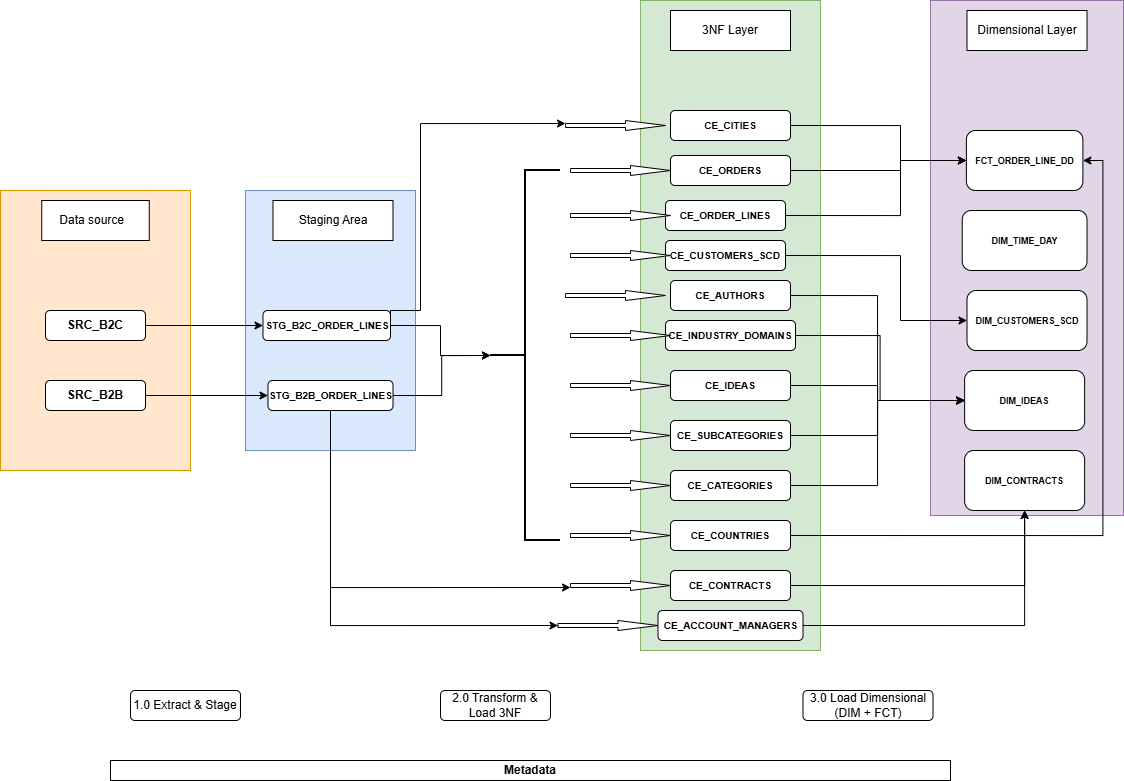

The diagram above was exported from draw.io. Its source (the exported page's mxGraphModel, read from the mxfile embedded in the PNG):
<mxGraphModel dx="1990" dy="1754" grid="1" gridSize="10" guides="1" tooltips="1" connect="1" arrows="1" fold="1" page="1" pageScale="1" pageWidth="827" pageHeight="1169" math="0" shadow="0">
  <root>
    <mxCell id="0" />
    <mxCell id="1" parent="0" />
    <mxCell id="ZdsvVsdB2p5qMlywy7zX-5" parent="1" style="rounded=0;whiteSpace=wrap;html=1;fillColor=#e1d5e7;strokeColor=#9673a6;" value="" vertex="1">
      <mxGeometry height="515" width="193" x="760" y="-20" as="geometry" />
    </mxCell>
    <mxCell id="ZdsvVsdB2p5qMlywy7zX-4" parent="1" style="rounded=0;whiteSpace=wrap;html=1;fillColor=#d5e8d4;strokeColor=#82b366;" value="" vertex="1">
      <mxGeometry height="650" width="180" x="470" y="-20" as="geometry" />
    </mxCell>
    <mxCell id="ZdsvVsdB2p5qMlywy7zX-3" parent="1" style="rounded=0;whiteSpace=wrap;html=1;fillColor=#dae8fc;strokeColor=#6c8ebf;" value="" vertex="1">
      <mxGeometry height="260" width="170" x="75" y="170" as="geometry" />
    </mxCell>
    <mxCell id="ZdsvVsdB2p5qMlywy7zX-2" parent="1" style="rounded=0;whiteSpace=wrap;html=1;fillColor=#ffe6cc;strokeColor=#d79b00;" value="" vertex="1">
      <mxGeometry height="280" width="190" x="-170" y="170" as="geometry" />
    </mxCell>
    <mxCell id="ZdsvVsdB2p5qMlywy7zX-6" parent="1" style="rounded=1;whiteSpace=wrap;html=1;" value="1.0 Extract &amp;amp; Stage" vertex="1">
      <mxGeometry height="30" width="110" x="-40" y="670" as="geometry" />
    </mxCell>
    <mxCell id="ZdsvVsdB2p5qMlywy7zX-7" parent="1" style="rounded=1;whiteSpace=wrap;html=1;" value="2.0 Transform &amp;amp; Load 3NF" vertex="1">
      <mxGeometry height="30" width="110" x="270" y="670" as="geometry" />
    </mxCell>
    <mxCell id="ZdsvVsdB2p5qMlywy7zX-8" parent="1" style="rounded=1;whiteSpace=wrap;html=1;" value="3.0 Load Dimensional (DIM + FCT)" vertex="1">
      <mxGeometry height="30" width="130" x="632.5" y="670" as="geometry" />
    </mxCell>
    <mxCell id="ZdsvVsdB2p5qMlywy7zX-73" edge="1" parent="1" source="ZdsvVsdB2p5qMlywy7zX-9" style="edgeStyle=orthogonalEdgeStyle;rounded=0;orthogonalLoop=1;jettySize=auto;html=1;exitX=1;exitY=0.5;exitDx=0;exitDy=0;entryX=0;entryY=0.5;entryDx=0;entryDy=0;" target="ZdsvVsdB2p5qMlywy7zX-11">
      <mxGeometry relative="1" as="geometry" />
    </mxCell>
    <mxCell id="ZdsvVsdB2p5qMlywy7zX-9" parent="1" style="rounded=1;whiteSpace=wrap;html=1;" value="&lt;div&gt;&lt;b&gt;SRC_B2C&lt;/b&gt;&lt;/div&gt;" vertex="1">
      <mxGeometry height="30" width="100" x="-125" y="290" as="geometry" />
    </mxCell>
    <mxCell id="ZdsvVsdB2p5qMlywy7zX-74" edge="1" parent="1" source="ZdsvVsdB2p5qMlywy7zX-10" style="edgeStyle=orthogonalEdgeStyle;rounded=0;orthogonalLoop=1;jettySize=auto;html=1;exitX=1;exitY=0.5;exitDx=0;exitDy=0;" target="ZdsvVsdB2p5qMlywy7zX-12">
      <mxGeometry relative="1" as="geometry" />
    </mxCell>
    <mxCell id="ZdsvVsdB2p5qMlywy7zX-10" parent="1" style="rounded=1;whiteSpace=wrap;html=1;" value="&lt;div&gt;&lt;b&gt;SRC_B2B&lt;/b&gt;&lt;/div&gt;" vertex="1">
      <mxGeometry height="30" width="100" x="-125" y="360" as="geometry" />
    </mxCell>
    <mxCell id="ZdsvVsdB2p5qMlywy7zX-11" parent="1" style="rounded=1;whiteSpace=wrap;html=1;" value="&lt;div&gt;&lt;font style=&quot;font-size: 10px;&quot;&gt;&lt;b&gt;STG_B2C_ORDER_LINES&lt;/b&gt;&lt;/font&gt;&lt;/div&gt;" vertex="1">
      <mxGeometry height="30" width="127.5" x="92.5" y="290" as="geometry" />
    </mxCell>
    <mxCell id="ZdsvVsdB2p5qMlywy7zX-12" parent="1" style="rounded=1;whiteSpace=wrap;html=1;" value="&lt;div&gt;&lt;font style=&quot;font-size: 10px;&quot;&gt;&lt;b&gt;STG_B2B_ORDER_LINES&lt;/b&gt;&lt;/font&gt;&lt;/div&gt;" vertex="1">
      <mxGeometry height="30" width="125" x="97.5" y="360" as="geometry" />
    </mxCell>
    <mxCell id="ZdsvVsdB2p5qMlywy7zX-90" edge="1" parent="1" source="ZdsvVsdB2p5qMlywy7zX-13" style="edgeStyle=orthogonalEdgeStyle;rounded=0;orthogonalLoop=1;jettySize=auto;html=1;exitX=1;exitY=0.5;exitDx=0;exitDy=0;entryX=0;entryY=0.5;entryDx=0;entryDy=0;" target="ZdsvVsdB2p5qMlywy7zX-18">
      <mxGeometry relative="1" as="geometry">
        <Array as="points">
          <mxPoint x="730" y="195" />
          <mxPoint x="730" y="140" />
        </Array>
      </mxGeometry>
    </mxCell>
    <mxCell id="ZdsvVsdB2p5qMlywy7zX-13" parent="1" style="rounded=1;whiteSpace=wrap;html=1;" value="&lt;font style=&quot;font-size: 10px;&quot;&gt;&lt;b&gt;CE_ORDER_LINES&lt;/b&gt;&lt;/font&gt;" vertex="1">
      <mxGeometry height="30" width="120" x="495" y="180" as="geometry" />
    </mxCell>
    <mxCell id="ZdsvVsdB2p5qMlywy7zX-89" edge="1" parent="1" source="ZdsvVsdB2p5qMlywy7zX-14" style="edgeStyle=orthogonalEdgeStyle;rounded=0;orthogonalLoop=1;jettySize=auto;html=1;exitX=1;exitY=0.5;exitDx=0;exitDy=0;entryX=0;entryY=0.5;entryDx=0;entryDy=0;" target="ZdsvVsdB2p5qMlywy7zX-18">
      <mxGeometry relative="1" as="geometry">
        <Array as="points">
          <mxPoint x="730" y="150" />
          <mxPoint x="730" y="140" />
        </Array>
      </mxGeometry>
    </mxCell>
    <mxCell id="ZdsvVsdB2p5qMlywy7zX-14" parent="1" style="rounded=1;whiteSpace=wrap;html=1;" value="&lt;font style=&quot;font-size: 10px;&quot;&gt;&lt;b&gt;CE_ORDERS&lt;/b&gt;&lt;/font&gt;" vertex="1">
      <mxGeometry height="30" width="120" x="500" y="135" as="geometry" />
    </mxCell>
    <mxCell id="ZdsvVsdB2p5qMlywy7zX-88" edge="1" parent="1" source="ZdsvVsdB2p5qMlywy7zX-15" style="edgeStyle=orthogonalEdgeStyle;rounded=0;orthogonalLoop=1;jettySize=auto;html=1;exitX=1;exitY=0.5;exitDx=0;exitDy=0;entryX=0;entryY=0.5;entryDx=0;entryDy=0;" target="ZdsvVsdB2p5qMlywy7zX-77">
      <mxGeometry relative="1" as="geometry">
        <Array as="points">
          <mxPoint x="730" y="235" />
          <mxPoint x="730" y="300" />
        </Array>
      </mxGeometry>
    </mxCell>
    <mxCell id="ZdsvVsdB2p5qMlywy7zX-15" parent="1" style="rounded=1;whiteSpace=wrap;html=1;" value="&lt;font style=&quot;font-size: 10px;&quot;&gt;&lt;b&gt;CE_CUSTOMERS_SCD&lt;/b&gt;&lt;/font&gt;" vertex="1">
      <mxGeometry height="30" width="120" x="495" y="220" as="geometry" />
    </mxCell>
    <mxCell id="ZdsvVsdB2p5qMlywy7zX-17" parent="1" style="rounded=1;whiteSpace=wrap;html=1;align=center;" value="&lt;div style=&quot;&quot;&gt;&lt;font style=&quot;font-size: 9px;&quot;&gt;&lt;b&gt;DIM_TIME_DAY&lt;/b&gt;&lt;/font&gt;&lt;/div&gt;" vertex="1">
      <mxGeometry height="60" width="124.75" x="791.75" y="190" as="geometry" />
    </mxCell>
    <mxCell id="ZdsvVsdB2p5qMlywy7zX-18" parent="1" style="rounded=1;whiteSpace=wrap;html=1;" value="&lt;div&gt;&lt;font style=&quot;font-size: 9px;&quot;&gt;&lt;b&gt;FCT_ORDER_LINE_DD&lt;/b&gt;&lt;/font&gt;&lt;/div&gt;" vertex="1">
      <mxGeometry height="60" width="116.5" x="795.88" y="110" as="geometry" />
    </mxCell>
    <mxCell id="ZdsvVsdB2p5qMlywy7zX-22" parent="1" style="rounded=0;whiteSpace=wrap;html=1;" value="&lt;b&gt;Metadata&lt;/b&gt;" vertex="1">
      <mxGeometry height="20" width="840" x="-60" y="740" as="geometry" />
    </mxCell>
    <mxCell id="ZdsvVsdB2p5qMlywy7zX-23" parent="1" style="rounded=0;whiteSpace=wrap;html=1;" value="Data source&amp;nbsp;&amp;nbsp;" vertex="1">
      <mxGeometry height="40" width="107.5" x="-128.75" y="180" as="geometry" />
    </mxCell>
    <mxCell id="ZdsvVsdB2p5qMlywy7zX-86" edge="1" parent="1" source="ZdsvVsdB2p5qMlywy7zX-35" style="edgeStyle=orthogonalEdgeStyle;rounded=0;orthogonalLoop=1;jettySize=auto;html=1;exitX=1;exitY=0.5;exitDx=0;exitDy=0;entryX=0;entryY=0.5;entryDx=0;entryDy=0;" target="ZdsvVsdB2p5qMlywy7zX-75">
      <mxGeometry relative="1" as="geometry">
        <Array as="points">
          <mxPoint x="707" y="275" />
          <mxPoint x="707" y="380" />
        </Array>
      </mxGeometry>
    </mxCell>
    <mxCell id="ZdsvVsdB2p5qMlywy7zX-35" parent="1" style="rounded=1;whiteSpace=wrap;html=1;" value="&lt;font style=&quot;font-size: 10px;&quot;&gt;&lt;b&gt;CE_AUTHORS&lt;/b&gt;&lt;/font&gt;" vertex="1">
      <mxGeometry height="30" width="120" x="500" y="260" as="geometry" />
    </mxCell>
    <mxCell id="ZdsvVsdB2p5qMlywy7zX-85" edge="1" parent="1" source="ZdsvVsdB2p5qMlywy7zX-36" style="edgeStyle=orthogonalEdgeStyle;rounded=0;orthogonalLoop=1;jettySize=auto;html=1;exitX=1;exitY=0.5;exitDx=0;exitDy=0;entryX=0;entryY=0.5;entryDx=0;entryDy=0;" target="ZdsvVsdB2p5qMlywy7zX-75">
      <mxGeometry relative="1" as="geometry" />
    </mxCell>
    <mxCell id="ZdsvVsdB2p5qMlywy7zX-36" parent="1" style="rounded=1;whiteSpace=wrap;html=1;" value="&lt;font style=&quot;font-size: 10px;&quot;&gt;&lt;b&gt;CE_INDUSTRY_DOMAINS&lt;/b&gt;&lt;/font&gt;" vertex="1">
      <mxGeometry height="30" width="130" x="495" y="300" as="geometry" />
    </mxCell>
    <mxCell id="ZdsvVsdB2p5qMlywy7zX-80" edge="1" parent="1" source="ZdsvVsdB2p5qMlywy7zX-37" style="edgeStyle=orthogonalEdgeStyle;rounded=0;orthogonalLoop=1;jettySize=auto;html=1;exitX=1;exitY=0.5;exitDx=0;exitDy=0;entryX=0;entryY=0.5;entryDx=0;entryDy=0;" target="ZdsvVsdB2p5qMlywy7zX-75">
      <mxGeometry relative="1" as="geometry" />
    </mxCell>
    <mxCell id="ZdsvVsdB2p5qMlywy7zX-37" parent="1" style="rounded=1;whiteSpace=wrap;html=1;" value="&lt;font style=&quot;font-size: 10px;&quot;&gt;&lt;b&gt;CE_IDEAS&lt;/b&gt;&lt;/font&gt;" vertex="1">
      <mxGeometry height="30" width="120" x="500" y="350" as="geometry" />
    </mxCell>
    <mxCell id="ZdsvVsdB2p5qMlywy7zX-79" edge="1" parent="1" source="ZdsvVsdB2p5qMlywy7zX-38" style="edgeStyle=orthogonalEdgeStyle;rounded=0;orthogonalLoop=1;jettySize=auto;html=1;exitX=1;exitY=0.5;exitDx=0;exitDy=0;entryX=0;entryY=0.5;entryDx=0;entryDy=0;" target="ZdsvVsdB2p5qMlywy7zX-75">
      <mxGeometry relative="1" as="geometry" />
    </mxCell>
    <mxCell id="ZdsvVsdB2p5qMlywy7zX-38" parent="1" style="rounded=1;whiteSpace=wrap;html=1;" value="&lt;font style=&quot;font-size: 10px;&quot;&gt;&lt;b&gt;CE_SUBCATEGORIES&lt;/b&gt;&lt;/font&gt;" vertex="1">
      <mxGeometry height="30" width="120" x="500" y="400" as="geometry" />
    </mxCell>
    <mxCell id="ZdsvVsdB2p5qMlywy7zX-78" edge="1" parent="1" source="ZdsvVsdB2p5qMlywy7zX-39" style="edgeStyle=orthogonalEdgeStyle;rounded=0;orthogonalLoop=1;jettySize=auto;html=1;exitX=1;exitY=0.5;exitDx=0;exitDy=0;entryX=0;entryY=0.5;entryDx=0;entryDy=0;" target="ZdsvVsdB2p5qMlywy7zX-75">
      <mxGeometry relative="1" as="geometry" />
    </mxCell>
    <mxCell id="ZdsvVsdB2p5qMlywy7zX-39" parent="1" style="rounded=1;whiteSpace=wrap;html=1;" value="&lt;font style=&quot;font-size: 10px;&quot;&gt;&lt;b&gt;CE_CATEGORIES&lt;/b&gt;&lt;/font&gt;" vertex="1">
      <mxGeometry height="30" width="120" x="500" y="450" as="geometry" />
    </mxCell>
    <mxCell id="ZdsvVsdB2p5qMlywy7zX-82" edge="1" parent="1" source="ZdsvVsdB2p5qMlywy7zX-40" style="edgeStyle=orthogonalEdgeStyle;rounded=0;orthogonalLoop=1;jettySize=auto;html=1;exitX=1;exitY=0.5;exitDx=0;exitDy=0;entryX=1;entryY=0.5;entryDx=0;entryDy=0;" target="ZdsvVsdB2p5qMlywy7zX-18">
      <mxGeometry relative="1" as="geometry" />
    </mxCell>
    <mxCell id="ZdsvVsdB2p5qMlywy7zX-40" parent="1" style="rounded=1;whiteSpace=wrap;html=1;" value="&lt;font style=&quot;font-size: 10px;&quot;&gt;&lt;b&gt;CE_COUNTRIES&lt;/b&gt;&lt;/font&gt;" vertex="1">
      <mxGeometry height="30" width="120" x="500" y="500" as="geometry" />
    </mxCell>
    <mxCell id="ZdsvVsdB2p5qMlywy7zX-87" edge="1" parent="1" source="ZdsvVsdB2p5qMlywy7zX-41" style="edgeStyle=orthogonalEdgeStyle;rounded=0;orthogonalLoop=1;jettySize=auto;html=1;exitX=1;exitY=0.5;exitDx=0;exitDy=0;entryX=0;entryY=0.5;entryDx=0;entryDy=0;" target="ZdsvVsdB2p5qMlywy7zX-18">
      <mxGeometry relative="1" as="geometry">
        <Array as="points">
          <mxPoint x="730" y="105" />
          <mxPoint x="730" y="140" />
        </Array>
      </mxGeometry>
    </mxCell>
    <mxCell id="ZdsvVsdB2p5qMlywy7zX-41" parent="1" style="rounded=1;whiteSpace=wrap;html=1;" value="&lt;font style=&quot;font-size: 10px;&quot;&gt;&lt;b&gt;CE_CITIES&lt;/b&gt;&lt;/font&gt;" vertex="1">
      <mxGeometry height="30" width="120" x="500" y="90" as="geometry" />
    </mxCell>
    <mxCell id="ZdsvVsdB2p5qMlywy7zX-81" edge="1" parent="1" source="ZdsvVsdB2p5qMlywy7zX-42" style="edgeStyle=orthogonalEdgeStyle;rounded=0;orthogonalLoop=1;jettySize=auto;html=1;exitX=1;exitY=0.5;exitDx=0;exitDy=0;entryX=0.5;entryY=1;entryDx=0;entryDy=0;" target="ZdsvVsdB2p5qMlywy7zX-76">
      <mxGeometry relative="1" as="geometry" />
    </mxCell>
    <mxCell id="ZdsvVsdB2p5qMlywy7zX-42" parent="1" style="rounded=1;whiteSpace=wrap;html=1;" value="&lt;font style=&quot;font-size: 10px;&quot;&gt;&lt;b&gt;CE_CONTRACTS&lt;/b&gt;&lt;/font&gt;" vertex="1">
      <mxGeometry height="30" width="120" x="500" y="550" as="geometry" />
    </mxCell>
    <mxCell id="ZdsvVsdB2p5qMlywy7zX-84" edge="1" parent="1" source="ZdsvVsdB2p5qMlywy7zX-43" style="edgeStyle=orthogonalEdgeStyle;rounded=0;orthogonalLoop=1;jettySize=auto;html=1;exitX=1;exitY=0.5;exitDx=0;exitDy=0;" target="ZdsvVsdB2p5qMlywy7zX-76">
      <mxGeometry relative="1" as="geometry" />
    </mxCell>
    <mxCell id="ZdsvVsdB2p5qMlywy7zX-43" parent="1" style="rounded=1;whiteSpace=wrap;html=1;" value="&lt;font style=&quot;font-size: 10px;&quot;&gt;&lt;b&gt;CE_ACCOUNT_MANAGERS&lt;/b&gt;&lt;/font&gt;" vertex="1">
      <mxGeometry height="30" width="145" x="487.5" y="590" as="geometry" />
    </mxCell>
    <mxCell id="ZdsvVsdB2p5qMlywy7zX-45" parent="1" style="html=1;shadow=0;dashed=0;align=center;verticalAlign=middle;shape=mxgraph.arrows2.arrow;dy=0.6;dx=40;notch=0;" value="" vertex="1">
      <mxGeometry height="10" width="100" x="395" y="100" as="geometry" />
    </mxCell>
    <mxCell id="ZdsvVsdB2p5qMlywy7zX-46" parent="1" style="html=1;shadow=0;dashed=0;align=center;verticalAlign=middle;shape=mxgraph.arrows2.arrow;dy=0.6;dx=40;notch=0;" value="" vertex="1">
      <mxGeometry height="10" width="100" x="400" y="145" as="geometry" />
    </mxCell>
    <mxCell id="ZdsvVsdB2p5qMlywy7zX-47" parent="1" style="html=1;shadow=0;dashed=0;align=center;verticalAlign=middle;shape=mxgraph.arrows2.arrow;dy=0.6;dx=40;notch=0;" value="" vertex="1">
      <mxGeometry height="10" width="100" x="400" y="190" as="geometry" />
    </mxCell>
    <mxCell id="ZdsvVsdB2p5qMlywy7zX-48" parent="1" style="html=1;shadow=0;dashed=0;align=center;verticalAlign=middle;shape=mxgraph.arrows2.arrow;dy=0.6;dx=40;notch=0;" value="" vertex="1">
      <mxGeometry height="10" width="100" x="400" y="230" as="geometry" />
    </mxCell>
    <mxCell id="ZdsvVsdB2p5qMlywy7zX-49" parent="1" style="html=1;shadow=0;dashed=0;align=center;verticalAlign=middle;shape=mxgraph.arrows2.arrow;dy=0.6;dx=40;notch=0;" value="" vertex="1">
      <mxGeometry height="10" width="100" x="395" y="270" as="geometry" />
    </mxCell>
    <mxCell id="ZdsvVsdB2p5qMlywy7zX-50" parent="1" style="html=1;shadow=0;dashed=0;align=center;verticalAlign=middle;shape=mxgraph.arrows2.arrow;dy=0.6;dx=40;notch=0;" value="" vertex="1">
      <mxGeometry height="10" width="100" x="400" y="310" as="geometry" />
    </mxCell>
    <mxCell id="ZdsvVsdB2p5qMlywy7zX-51" parent="1" style="html=1;shadow=0;dashed=0;align=center;verticalAlign=middle;shape=mxgraph.arrows2.arrow;dy=0.6;dx=40;notch=0;" value="" vertex="1">
      <mxGeometry height="10" width="100" x="400" y="360" as="geometry" />
    </mxCell>
    <mxCell id="ZdsvVsdB2p5qMlywy7zX-52" parent="1" style="html=1;shadow=0;dashed=0;align=center;verticalAlign=middle;shape=mxgraph.arrows2.arrow;dy=0.6;dx=40;notch=0;" value="" vertex="1">
      <mxGeometry height="10" width="100" x="400" y="410" as="geometry" />
    </mxCell>
    <mxCell id="ZdsvVsdB2p5qMlywy7zX-53" parent="1" style="html=1;shadow=0;dashed=0;align=center;verticalAlign=middle;shape=mxgraph.arrows2.arrow;dy=0.6;dx=40;notch=0;" value="" vertex="1">
      <mxGeometry height="10" width="100" x="400" y="460" as="geometry" />
    </mxCell>
    <mxCell id="ZdsvVsdB2p5qMlywy7zX-54" parent="1" style="html=1;shadow=0;dashed=0;align=center;verticalAlign=middle;shape=mxgraph.arrows2.arrow;dy=0.6;dx=40;notch=0;" value="" vertex="1">
      <mxGeometry height="10" width="100" x="400" y="510" as="geometry" />
    </mxCell>
    <mxCell id="ZdsvVsdB2p5qMlywy7zX-55" parent="1" style="html=1;shadow=0;dashed=0;align=center;verticalAlign=middle;shape=mxgraph.arrows2.arrow;dy=0.6;dx=40;notch=0;" value="" vertex="1">
      <mxGeometry height="10" width="100" x="400" y="560" as="geometry" />
    </mxCell>
    <mxCell id="ZdsvVsdB2p5qMlywy7zX-56" parent="1" style="html=1;shadow=0;dashed=0;align=center;verticalAlign=middle;shape=mxgraph.arrows2.arrow;dy=0.6;dx=40;notch=0;" value="" vertex="1">
      <mxGeometry height="10" width="100" x="387.5" y="600" as="geometry" />
    </mxCell>
    <mxCell id="ZdsvVsdB2p5qMlywy7zX-59" parent="1" style="strokeWidth=2;html=1;shape=mxgraph.flowchart.annotation_2;align=left;labelPosition=right;pointerEvents=1;" value="" vertex="1">
      <mxGeometry height="370" width="70" x="320" y="150" as="geometry" />
    </mxCell>
    <mxCell id="ZdsvVsdB2p5qMlywy7zX-68" edge="1" parent="1" source="ZdsvVsdB2p5qMlywy7zX-11" style="edgeStyle=orthogonalEdgeStyle;rounded=0;orthogonalLoop=1;jettySize=auto;html=1;exitX=1;exitY=0.5;exitDx=0;exitDy=0;entryX=0;entryY=0;entryDx=0;entryDy=3;entryPerimeter=0;" target="ZdsvVsdB2p5qMlywy7zX-45">
      <mxGeometry relative="1" as="geometry">
        <Array as="points">
          <mxPoint x="220" y="290" />
          <mxPoint x="250" y="290" />
          <mxPoint x="250" y="103" />
        </Array>
      </mxGeometry>
    </mxCell>
    <mxCell id="ZdsvVsdB2p5qMlywy7zX-69" edge="1" parent="1" source="ZdsvVsdB2p5qMlywy7zX-12" style="edgeStyle=orthogonalEdgeStyle;rounded=0;orthogonalLoop=1;jettySize=auto;html=1;exitX=0.5;exitY=1;exitDx=0;exitDy=0;entryX=0;entryY=0;entryDx=0;entryDy=7;entryPerimeter=0;" target="ZdsvVsdB2p5qMlywy7zX-55">
      <mxGeometry relative="1" as="geometry" />
    </mxCell>
    <mxCell id="ZdsvVsdB2p5qMlywy7zX-70" edge="1" parent="1" source="ZdsvVsdB2p5qMlywy7zX-11" style="edgeStyle=orthogonalEdgeStyle;rounded=0;orthogonalLoop=1;jettySize=auto;html=1;exitX=1;exitY=0.5;exitDx=0;exitDy=0;entryX=0;entryY=0.5;entryDx=0;entryDy=0;entryPerimeter=0;" target="ZdsvVsdB2p5qMlywy7zX-59">
      <mxGeometry relative="1" as="geometry" />
    </mxCell>
    <mxCell id="ZdsvVsdB2p5qMlywy7zX-71" edge="1" parent="1" source="ZdsvVsdB2p5qMlywy7zX-12" style="edgeStyle=orthogonalEdgeStyle;rounded=0;orthogonalLoop=1;jettySize=auto;html=1;exitX=1;exitY=0.5;exitDx=0;exitDy=0;entryX=0;entryY=0.5;entryDx=0;entryDy=0;entryPerimeter=0;" target="ZdsvVsdB2p5qMlywy7zX-59">
      <mxGeometry relative="1" as="geometry" />
    </mxCell>
    <mxCell id="ZdsvVsdB2p5qMlywy7zX-72" edge="1" parent="1" source="ZdsvVsdB2p5qMlywy7zX-12" style="edgeStyle=orthogonalEdgeStyle;rounded=0;orthogonalLoop=1;jettySize=auto;html=1;exitX=0.5;exitY=1;exitDx=0;exitDy=0;entryX=0;entryY=0.5;entryDx=0;entryDy=0;entryPerimeter=0;" target="ZdsvVsdB2p5qMlywy7zX-56">
      <mxGeometry relative="1" as="geometry" />
    </mxCell>
    <mxCell id="ZdsvVsdB2p5qMlywy7zX-75" parent="1" style="rounded=1;whiteSpace=wrap;html=1;" value="&lt;b style=&quot;font-size: 9px;&quot;&gt;DIM_IDEAS&lt;/b&gt;" vertex="1">
      <mxGeometry height="60" width="120" x="794.13" y="350" as="geometry" />
    </mxCell>
    <mxCell id="ZdsvVsdB2p5qMlywy7zX-76" parent="1" style="rounded=1;whiteSpace=wrap;html=1;" value="&lt;b style=&quot;font-size: 9px;&quot;&gt;DIM_CONTRACTS&lt;/b&gt;" vertex="1">
      <mxGeometry height="60" width="120" x="794.13" y="430" as="geometry" />
    </mxCell>
    <mxCell id="ZdsvVsdB2p5qMlywy7zX-77" parent="1" style="rounded=1;whiteSpace=wrap;html=1;" value="&lt;b style=&quot;font-size: 9px;&quot;&gt;DIM_CUSTOMERS_SCD&lt;/b&gt;" vertex="1">
      <mxGeometry height="60" width="120" x="796.5" y="270" as="geometry" />
    </mxCell>
    <mxCell id="ZdsvVsdB2p5qMlywy7zX-91" parent="1" style="rounded=0;whiteSpace=wrap;html=1;" value="Staging Area" vertex="1">
      <mxGeometry height="40" width="120" x="102.5" y="180" as="geometry" />
    </mxCell>
    <mxCell id="ZdsvVsdB2p5qMlywy7zX-93" parent="1" style="rounded=0;whiteSpace=wrap;html=1;" value="3NF Layer" vertex="1">
      <mxGeometry height="40" width="120" x="500" y="-10" as="geometry" />
    </mxCell>
    <mxCell id="ZdsvVsdB2p5qMlywy7zX-94" parent="1" style="rounded=0;whiteSpace=wrap;html=1;" value="Dimensional Layer" vertex="1">
      <mxGeometry height="40" width="120" x="796.5" y="-10" as="geometry" />
    </mxCell>
  </root>
</mxGraphModel>